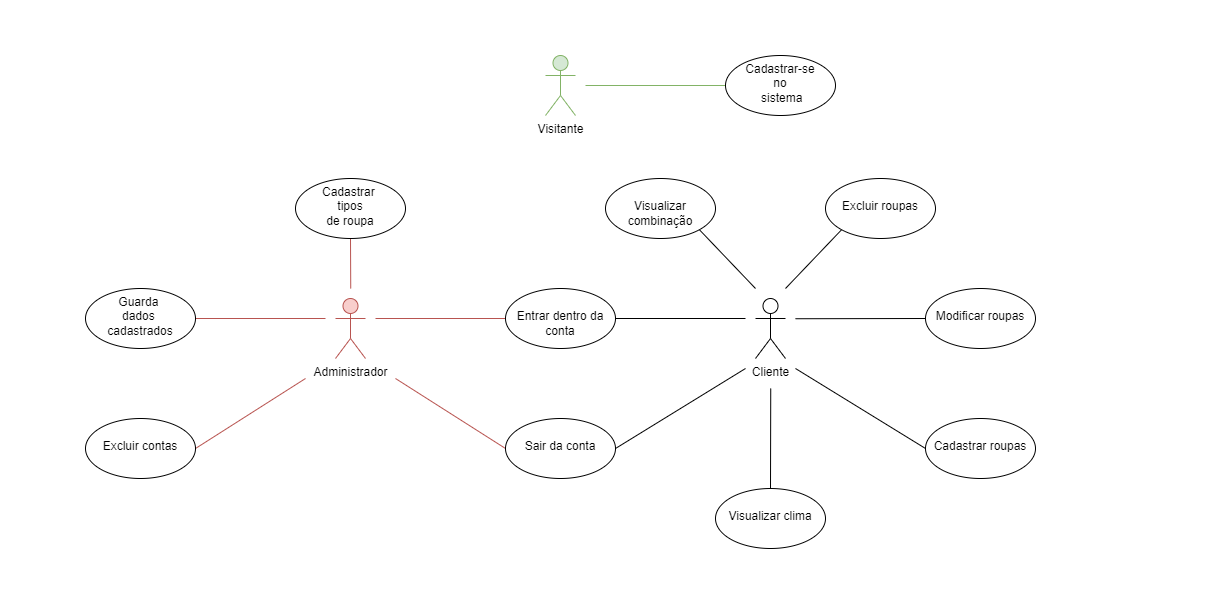

The diagram above was exported from draw.io. Its source (the exported page's mxGraphModel, read from the mxfile embedded in the PNG):
<mxGraphModel dx="1665" dy="1618" grid="1" gridSize="10" guides="1" tooltips="1" connect="1" arrows="1" fold="1" page="1" pageScale="1" pageWidth="827" pageHeight="1169" math="0" shadow="0">
  <root>
    <mxCell id="0" />
    <mxCell id="1" parent="0" />
    <mxCell id="tRbK445moIrh-Gjd22Pm-1" value="Cliente" style="shape=umlActor;verticalLabelPosition=bottom;verticalAlign=top;html=1;outlineConnect=0;" parent="1" vertex="1">
      <mxGeometry x="560" y="220" width="30" height="60" as="geometry" />
    </mxCell>
    <mxCell id="tRbK445moIrh-Gjd22Pm-2" value="Administrador" style="shape=umlActor;verticalLabelPosition=bottom;verticalAlign=top;html=1;outlineConnect=0;fillColor=#f8cecc;strokeColor=#b85450;" parent="1" vertex="1">
      <mxGeometry x="140" y="220" width="30" height="60" as="geometry" />
    </mxCell>
    <mxCell id="tRbK445moIrh-Gjd22Pm-3" value="Visitante" style="shape=umlActor;verticalLabelPosition=bottom;verticalAlign=top;html=1;outlineConnect=0;fillColor=#d5e8d4;strokeColor=#82b366;" parent="1" vertex="1">
      <mxGeometry x="350" y="-23" width="30" height="60" as="geometry" />
    </mxCell>
    <mxCell id="tRbK445moIrh-Gjd22Pm-8" style="edgeStyle=none;shape=connector;rounded=0;orthogonalLoop=1;jettySize=auto;html=1;exitX=0;exitY=0.5;exitDx=0;exitDy=0;strokeColor=#82b366;align=center;verticalAlign=middle;fontFamily=Helvetica;fontSize=11;fontColor=default;labelBackgroundColor=default;startFill=0;endArrow=none;fillColor=#d5e8d4;" parent="1" source="tRbK445moIrh-Gjd22Pm-6" edge="1">
      <mxGeometry relative="1" as="geometry">
        <mxPoint x="390" y="7" as="targetPoint" />
      </mxGeometry>
    </mxCell>
    <mxCell id="tRbK445moIrh-Gjd22Pm-6" value="Cadastrar-se&lt;div&gt;no&lt;/div&gt;&lt;div&gt;&amp;nbsp;sistema&lt;/div&gt;" style="ellipse;whiteSpace=wrap;html=1;verticalAlign=top;" parent="1" vertex="1">
      <mxGeometry x="530" y="-23" width="110" height="60" as="geometry" />
    </mxCell>
    <mxCell id="tRbK445moIrh-Gjd22Pm-16" style="edgeStyle=none;shape=connector;rounded=0;orthogonalLoop=1;jettySize=auto;html=1;exitX=1;exitY=0.5;exitDx=0;exitDy=0;strokeColor=#b85450;align=center;verticalAlign=middle;fontFamily=Helvetica;fontSize=11;fontColor=default;labelBackgroundColor=default;startFill=0;endArrow=none;fillColor=#f8cecc;" parent="1" source="tRbK445moIrh-Gjd22Pm-9" edge="1">
      <mxGeometry relative="1" as="geometry">
        <mxPoint x="130" y="240" as="targetPoint" />
      </mxGeometry>
    </mxCell>
    <mxCell id="tRbK445moIrh-Gjd22Pm-9" value="Guarda&amp;nbsp;&lt;div&gt;dados&amp;nbsp;&lt;/div&gt;&lt;div&gt;cadastrados&lt;/div&gt;" style="ellipse;whiteSpace=wrap;html=1;verticalAlign=top;" parent="1" vertex="1">
      <mxGeometry x="-110" y="210" width="110" height="60" as="geometry" />
    </mxCell>
    <mxCell id="tRbK445moIrh-Gjd22Pm-14" style="edgeStyle=none;shape=connector;rounded=0;orthogonalLoop=1;jettySize=auto;html=1;exitX=1;exitY=0.5;exitDx=0;exitDy=0;strokeColor=default;align=center;verticalAlign=middle;fontFamily=Helvetica;fontSize=11;fontColor=default;labelBackgroundColor=default;startFill=0;endArrow=none;" parent="1" source="tRbK445moIrh-Gjd22Pm-10" edge="1">
      <mxGeometry relative="1" as="geometry">
        <mxPoint x="550" y="290" as="targetPoint" />
      </mxGeometry>
    </mxCell>
    <mxCell id="tRbK445moIrh-Gjd22Pm-15" style="edgeStyle=none;shape=connector;rounded=0;orthogonalLoop=1;jettySize=auto;html=1;exitX=0;exitY=0.5;exitDx=0;exitDy=0;strokeColor=#b85450;align=center;verticalAlign=middle;fontFamily=Helvetica;fontSize=11;fontColor=default;labelBackgroundColor=default;startFill=0;endArrow=none;fillColor=#f8cecc;" parent="1" source="tRbK445moIrh-Gjd22Pm-10" edge="1">
      <mxGeometry relative="1" as="geometry">
        <mxPoint x="200" y="300" as="targetPoint" />
      </mxGeometry>
    </mxCell>
    <mxCell id="tRbK445moIrh-Gjd22Pm-10" value="&lt;div&gt;&lt;br&gt;&lt;/div&gt;&lt;div&gt;&lt;span style=&quot;background-color: transparent; color: light-dark(rgb(0, 0, 0), rgb(255, 255, 255));&quot;&gt;Sair da conta&lt;/span&gt;&lt;/div&gt;" style="ellipse;whiteSpace=wrap;html=1;verticalAlign=top;" parent="1" vertex="1">
      <mxGeometry x="310" y="340" width="110" height="60" as="geometry" />
    </mxCell>
    <mxCell id="tRbK445moIrh-Gjd22Pm-12" style="edgeStyle=none;shape=connector;rounded=0;orthogonalLoop=1;jettySize=auto;html=1;exitX=0;exitY=0.5;exitDx=0;exitDy=0;strokeColor=#b85450;align=center;verticalAlign=middle;fontFamily=Helvetica;fontSize=11;fontColor=default;labelBackgroundColor=default;startFill=0;endArrow=none;fillColor=#f8cecc;" parent="1" source="tRbK445moIrh-Gjd22Pm-11" edge="1">
      <mxGeometry relative="1" as="geometry">
        <mxPoint x="180" y="240" as="targetPoint" />
      </mxGeometry>
    </mxCell>
    <mxCell id="tRbK445moIrh-Gjd22Pm-13" style="edgeStyle=none;shape=connector;rounded=0;orthogonalLoop=1;jettySize=auto;html=1;exitX=1;exitY=0.5;exitDx=0;exitDy=0;strokeColor=default;align=center;verticalAlign=middle;fontFamily=Helvetica;fontSize=11;fontColor=default;labelBackgroundColor=default;startFill=0;endArrow=none;" parent="1" source="tRbK445moIrh-Gjd22Pm-11" edge="1">
      <mxGeometry relative="1" as="geometry">
        <mxPoint x="550" y="240" as="targetPoint" />
      </mxGeometry>
    </mxCell>
    <mxCell id="tRbK445moIrh-Gjd22Pm-11" value="&lt;div&gt;&lt;br&gt;&lt;/div&gt;&lt;div&gt;Entrar dentro da conta&lt;/div&gt;" style="ellipse;whiteSpace=wrap;html=1;verticalAlign=top;" parent="1" vertex="1">
      <mxGeometry x="310" y="210" width="110" height="60" as="geometry" />
    </mxCell>
    <mxCell id="tRbK445moIrh-Gjd22Pm-18" style="edgeStyle=none;shape=connector;rounded=0;orthogonalLoop=1;jettySize=auto;html=1;exitX=0;exitY=0.5;exitDx=0;exitDy=0;strokeColor=default;align=center;verticalAlign=middle;fontFamily=Helvetica;fontSize=11;fontColor=default;labelBackgroundColor=default;startFill=0;endArrow=none;" parent="1" source="tRbK445moIrh-Gjd22Pm-17" edge="1">
      <mxGeometry relative="1" as="geometry">
        <mxPoint x="599.9999999999995" y="290" as="targetPoint" />
      </mxGeometry>
    </mxCell>
    <mxCell id="tRbK445moIrh-Gjd22Pm-17" value="&lt;div&gt;&lt;br&gt;&lt;/div&gt;&lt;div&gt;Cadastrar roupas&lt;/div&gt;" style="ellipse;whiteSpace=wrap;html=1;verticalAlign=top;" parent="1" vertex="1">
      <mxGeometry x="730" y="340" width="110" height="60" as="geometry" />
    </mxCell>
    <mxCell id="tRbK445moIrh-Gjd22Pm-20" style="edgeStyle=none;shape=connector;rounded=0;orthogonalLoop=1;jettySize=auto;html=1;exitX=0.5;exitY=0;exitDx=0;exitDy=0;strokeColor=default;align=center;verticalAlign=middle;fontFamily=Helvetica;fontSize=11;fontColor=default;labelBackgroundColor=default;startFill=0;endArrow=none;" parent="1" source="tRbK445moIrh-Gjd22Pm-19" edge="1">
      <mxGeometry relative="1" as="geometry">
        <mxPoint x="575.2352941176473" y="310" as="targetPoint" />
      </mxGeometry>
    </mxCell>
    <mxCell id="tRbK445moIrh-Gjd22Pm-19" value="&lt;div&gt;&lt;br&gt;&lt;/div&gt;&lt;div&gt;Visualizar clima&lt;/div&gt;" style="ellipse;whiteSpace=wrap;html=1;verticalAlign=top;" parent="1" vertex="1">
      <mxGeometry x="520" y="410" width="110" height="60" as="geometry" />
    </mxCell>
    <mxCell id="tRbK445moIrh-Gjd22Pm-22" style="edgeStyle=none;shape=connector;rounded=0;orthogonalLoop=1;jettySize=auto;html=1;exitX=0;exitY=0.5;exitDx=0;exitDy=0;strokeColor=default;align=center;verticalAlign=middle;fontFamily=Helvetica;fontSize=11;fontColor=default;labelBackgroundColor=default;startFill=0;endArrow=none;" parent="1" source="tRbK445moIrh-Gjd22Pm-21" edge="1">
      <mxGeometry relative="1" as="geometry">
        <mxPoint x="599.9999999999995" y="240.23529411764707" as="targetPoint" />
      </mxGeometry>
    </mxCell>
    <mxCell id="tRbK445moIrh-Gjd22Pm-21" value="&lt;div&gt;&lt;br&gt;&lt;/div&gt;&lt;div&gt;Modificar roupas&lt;/div&gt;" style="ellipse;whiteSpace=wrap;html=1;verticalAlign=top;" parent="1" vertex="1">
      <mxGeometry x="730" y="210" width="110" height="60" as="geometry" />
    </mxCell>
    <mxCell id="tRbK445moIrh-Gjd22Pm-24" style="edgeStyle=none;shape=connector;rounded=0;orthogonalLoop=1;jettySize=auto;html=1;exitX=1;exitY=0.5;exitDx=0;exitDy=0;strokeColor=#b85450;align=center;verticalAlign=middle;fontFamily=Helvetica;fontSize=11;fontColor=default;labelBackgroundColor=default;startFill=0;endArrow=none;fillColor=#f8cecc;" parent="1" source="tRbK445moIrh-Gjd22Pm-23" edge="1">
      <mxGeometry relative="1" as="geometry">
        <mxPoint x="110" y="300" as="targetPoint" />
      </mxGeometry>
    </mxCell>
    <mxCell id="tRbK445moIrh-Gjd22Pm-23" value="&lt;div&gt;&lt;br&gt;&lt;/div&gt;&lt;div&gt;Excluir contas&lt;/div&gt;" style="ellipse;whiteSpace=wrap;html=1;verticalAlign=top;" parent="1" vertex="1">
      <mxGeometry x="-110" y="340" width="110" height="60" as="geometry" />
    </mxCell>
    <mxCell id="tRbK445moIrh-Gjd22Pm-27" style="edgeStyle=none;shape=connector;rounded=0;orthogonalLoop=1;jettySize=auto;html=1;exitX=0;exitY=1;exitDx=0;exitDy=0;strokeColor=default;align=center;verticalAlign=middle;fontFamily=Helvetica;fontSize=11;fontColor=default;labelBackgroundColor=default;startFill=0;endArrow=none;" parent="1" source="tRbK445moIrh-Gjd22Pm-25" edge="1">
      <mxGeometry relative="1" as="geometry">
        <mxPoint x="590" y="210" as="targetPoint" />
      </mxGeometry>
    </mxCell>
    <mxCell id="tRbK445moIrh-Gjd22Pm-25" value="&lt;div&gt;&lt;br&gt;&lt;/div&gt;&lt;div&gt;Excluir roupas&lt;/div&gt;" style="ellipse;whiteSpace=wrap;html=1;verticalAlign=top;" parent="1" vertex="1">
      <mxGeometry x="630" y="100" width="110" height="60" as="geometry" />
    </mxCell>
    <mxCell id="tRbK445moIrh-Gjd22Pm-31" style="edgeStyle=none;shape=connector;rounded=0;orthogonalLoop=1;jettySize=auto;html=1;exitX=0.5;exitY=1;exitDx=0;exitDy=0;strokeColor=#b85450;align=center;verticalAlign=middle;fontFamily=Helvetica;fontSize=11;fontColor=default;labelBackgroundColor=default;startFill=0;endArrow=none;fillColor=#f8cecc;" parent="1" source="tRbK445moIrh-Gjd22Pm-26" edge="1">
      <mxGeometry relative="1" as="geometry">
        <mxPoint x="155.23529411764707" y="210" as="targetPoint" />
      </mxGeometry>
    </mxCell>
    <mxCell id="tRbK445moIrh-Gjd22Pm-26" value="&lt;div&gt;&lt;span style=&quot;background-color: transparent; color: light-dark(rgb(0, 0, 0), rgb(255, 255, 255));&quot;&gt;Cadastrar&amp;nbsp;&lt;/span&gt;&lt;/div&gt;&lt;div&gt;&lt;span style=&quot;background-color: transparent; color: light-dark(rgb(0, 0, 0), rgb(255, 255, 255));&quot;&gt;tipos&lt;/span&gt;&lt;/div&gt;&lt;div&gt;&lt;span style=&quot;background-color: transparent; color: light-dark(rgb(0, 0, 0), rgb(255, 255, 255));&quot;&gt;de roupa&lt;/span&gt;&lt;/div&gt;&lt;div&gt;&lt;br&gt;&lt;/div&gt;" style="ellipse;whiteSpace=wrap;html=1;verticalAlign=top;" parent="1" vertex="1">
      <mxGeometry x="100" y="100" width="110" height="60" as="geometry" />
    </mxCell>
    <mxCell id="tRbK445moIrh-Gjd22Pm-33" style="edgeStyle=none;shape=connector;rounded=0;orthogonalLoop=1;jettySize=auto;html=1;exitX=1;exitY=1;exitDx=0;exitDy=0;strokeColor=default;align=center;verticalAlign=middle;fontFamily=Helvetica;fontSize=11;fontColor=default;labelBackgroundColor=default;startFill=0;endArrow=none;" parent="1" source="tRbK445moIrh-Gjd22Pm-32" edge="1">
      <mxGeometry relative="1" as="geometry">
        <mxPoint x="560" y="210" as="targetPoint" />
      </mxGeometry>
    </mxCell>
    <mxCell id="tRbK445moIrh-Gjd22Pm-32" value="&lt;div&gt;&lt;span style=&quot;background-color: transparent; color: light-dark(rgb(0, 0, 0), rgb(255, 255, 255));&quot;&gt;&lt;br&gt;&lt;/span&gt;&lt;/div&gt;&lt;div&gt;&lt;span style=&quot;background-color: transparent; color: light-dark(rgb(0, 0, 0), rgb(255, 255, 255));&quot;&gt;Visualizar combinação&lt;/span&gt;&lt;/div&gt;" style="ellipse;whiteSpace=wrap;html=1;verticalAlign=top;" parent="1" vertex="1">
      <mxGeometry x="410" y="100" width="110" height="60" as="geometry" />
    </mxCell>
  </root>
</mxGraphModel>